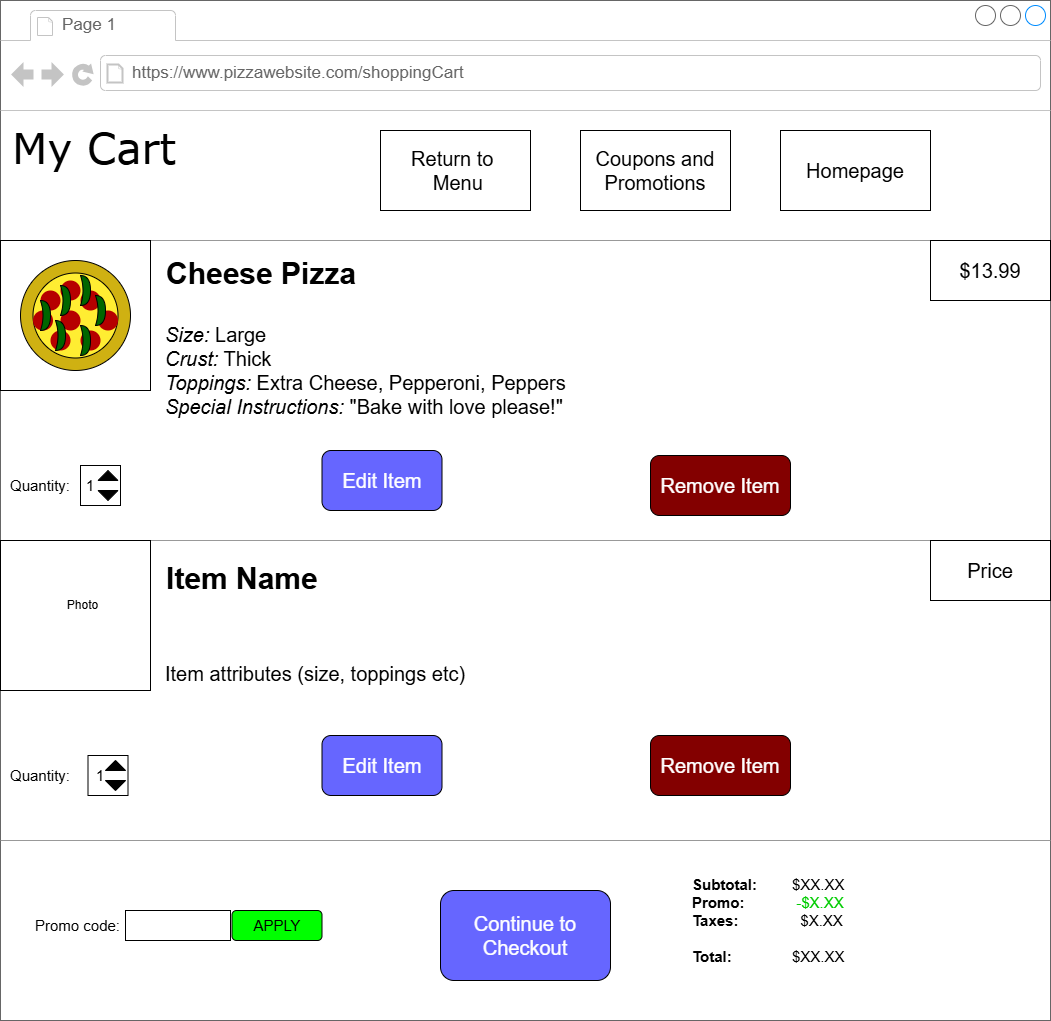

The diagram above was exported from draw.io. Its source (the exported page's mxGraphModel, read from the mxfile embedded in the PNG):
<mxGraphModel dx="1303" dy="669" grid="1" gridSize="10" guides="1" tooltips="1" connect="1" arrows="1" fold="1" page="1" pageScale="1" pageWidth="1100" pageHeight="850" background="none" math="0" shadow="0">
  <root>
    <mxCell id="0" />
    <mxCell id="1" parent="0" />
    <mxCell id="rFMK2d7BL6cQ_jTOunrI-17" value="" style="shape=xor;whiteSpace=wrap;html=1;fillColor=#006600;" vertex="1" parent="1">
      <mxGeometry x="110" y="320" width="10" height="30" as="geometry" />
    </mxCell>
    <mxCell id="rFMK2d7BL6cQ_jTOunrI-29" value="" style="strokeWidth=1;shadow=0;dashed=0;align=center;html=1;shape=mxgraph.mockup.containers.browserWindow;rSize=0;strokeColor=#666666;mainText=,;recursiveResize=0;rounded=0;labelBackgroundColor=none;fontFamily=Verdana;fontSize=12" vertex="1" parent="1">
      <mxGeometry x="10" y="20" width="1050" height="1020" as="geometry" />
    </mxCell>
    <mxCell id="rFMK2d7BL6cQ_jTOunrI-30" value="Page 1" style="strokeWidth=1;shadow=0;dashed=0;align=center;html=1;shape=mxgraph.mockup.containers.anchor;fontSize=17;fontColor=#666666;align=left;" vertex="1" parent="rFMK2d7BL6cQ_jTOunrI-29">
      <mxGeometry x="60" y="12" width="110" height="26" as="geometry" />
    </mxCell>
    <mxCell id="rFMK2d7BL6cQ_jTOunrI-31" value="https://www.pizzawebsite.com/shoppingCart" style="strokeWidth=1;shadow=0;dashed=0;align=center;html=1;shape=mxgraph.mockup.containers.anchor;rSize=0;fontSize=17;fontColor=#666666;align=left;" vertex="1" parent="rFMK2d7BL6cQ_jTOunrI-29">
      <mxGeometry x="130" y="60" width="250" height="26" as="geometry" />
    </mxCell>
    <mxCell id="rFMK2d7BL6cQ_jTOunrI-32" value="&lt;font style=&quot;font-size: 42px;&quot;&gt;My Cart&lt;/font&gt;" style="text;html=1;points=[];align=left;verticalAlign=top;spacingTop=-4;fontSize=30;fontFamily=Verdana" vertex="1" parent="rFMK2d7BL6cQ_jTOunrI-29">
      <mxGeometry x="10" y="120" width="390" height="80" as="geometry" />
    </mxCell>
    <mxCell id="rFMK2d7BL6cQ_jTOunrI-33" value="" style="verticalLabelPosition=bottom;shadow=0;dashed=0;align=center;html=1;verticalAlign=top;strokeWidth=1;shape=mxgraph.mockup.markup.line;strokeColor=#999999;rounded=0;labelBackgroundColor=none;fillColor=#ffffff;fontFamily=Verdana;fontSize=12;fontColor=#000000;" vertex="1" parent="rFMK2d7BL6cQ_jTOunrI-29">
      <mxGeometry y="230" width="1050" height="20" as="geometry" />
    </mxCell>
    <mxCell id="rFMK2d7BL6cQ_jTOunrI-34" value="" style="verticalLabelPosition=bottom;shadow=0;dashed=0;align=center;html=1;verticalAlign=top;strokeWidth=1;shape=mxgraph.mockup.markup.line;strokeColor=#999999;rounded=0;labelBackgroundColor=none;fillColor=#ffffff;fontFamily=Verdana;fontSize=12;fontColor=#000000;" vertex="1" parent="rFMK2d7BL6cQ_jTOunrI-29">
      <mxGeometry y="530" width="1050" height="20" as="geometry" />
    </mxCell>
    <mxCell id="rFMK2d7BL6cQ_jTOunrI-35" value="" style="whiteSpace=wrap;html=1;aspect=fixed;" vertex="1" parent="rFMK2d7BL6cQ_jTOunrI-29">
      <mxGeometry y="240" width="150" height="150" as="geometry" />
    </mxCell>
    <mxCell id="rFMK2d7BL6cQ_jTOunrI-36" value="" style="ellipse;whiteSpace=wrap;html=1;aspect=fixed;fillColor=#CFB112;" vertex="1" parent="rFMK2d7BL6cQ_jTOunrI-29">
      <mxGeometry x="20" y="260" width="110" height="110" as="geometry" />
    </mxCell>
    <mxCell id="rFMK2d7BL6cQ_jTOunrI-37" value="" style="ellipse;whiteSpace=wrap;html=1;aspect=fixed;fillColor=#FFED32;" vertex="1" parent="rFMK2d7BL6cQ_jTOunrI-29">
      <mxGeometry x="32.5" y="272.5" width="85" height="85" as="geometry" />
    </mxCell>
    <mxCell id="rFMK2d7BL6cQ_jTOunrI-38" value="" style="ellipse;whiteSpace=wrap;html=1;aspect=fixed;fillColor=#B60000;strokeColor=none;" vertex="1" parent="rFMK2d7BL6cQ_jTOunrI-29">
      <mxGeometry x="60" y="280" width="20" height="20" as="geometry" />
    </mxCell>
    <mxCell id="rFMK2d7BL6cQ_jTOunrI-39" value="" style="ellipse;whiteSpace=wrap;html=1;aspect=fixed;fillColor=#B60000;strokeColor=none;" vertex="1" parent="rFMK2d7BL6cQ_jTOunrI-29">
      <mxGeometry x="80" y="290" width="20" height="20" as="geometry" />
    </mxCell>
    <mxCell id="rFMK2d7BL6cQ_jTOunrI-40" value="" style="ellipse;whiteSpace=wrap;html=1;aspect=fixed;fillColor=#B60000;strokeColor=none;" vertex="1" parent="rFMK2d7BL6cQ_jTOunrI-29">
      <mxGeometry x="80" y="330" width="20" height="20" as="geometry" />
    </mxCell>
    <mxCell id="rFMK2d7BL6cQ_jTOunrI-41" value="" style="ellipse;whiteSpace=wrap;html=1;aspect=fixed;fillColor=#B60000;strokeColor=none;" vertex="1" parent="rFMK2d7BL6cQ_jTOunrI-29">
      <mxGeometry x="97.5" y="310" width="20" height="20" as="geometry" />
    </mxCell>
    <mxCell id="rFMK2d7BL6cQ_jTOunrI-42" value="" style="ellipse;whiteSpace=wrap;html=1;aspect=fixed;fillColor=#B60000;strokeColor=none;" vertex="1" parent="rFMK2d7BL6cQ_jTOunrI-29">
      <mxGeometry x="60" y="310" width="20" height="20" as="geometry" />
    </mxCell>
    <mxCell id="rFMK2d7BL6cQ_jTOunrI-43" value="" style="ellipse;whiteSpace=wrap;html=1;aspect=fixed;fillColor=#B60000;strokeColor=none;" vertex="1" parent="rFMK2d7BL6cQ_jTOunrI-29">
      <mxGeometry x="32.5" y="310" width="20" height="20" as="geometry" />
    </mxCell>
    <mxCell id="rFMK2d7BL6cQ_jTOunrI-44" value="" style="ellipse;whiteSpace=wrap;html=1;aspect=fixed;fillColor=#B60000;strokeColor=none;" vertex="1" parent="rFMK2d7BL6cQ_jTOunrI-29">
      <mxGeometry x="40" y="290" width="20" height="20" as="geometry" />
    </mxCell>
    <mxCell id="rFMK2d7BL6cQ_jTOunrI-45" value="" style="ellipse;whiteSpace=wrap;html=1;aspect=fixed;fillColor=#B60000;strokeColor=none;" vertex="1" parent="rFMK2d7BL6cQ_jTOunrI-29">
      <mxGeometry x="50" y="330" width="20" height="20" as="geometry" />
    </mxCell>
    <mxCell id="rFMK2d7BL6cQ_jTOunrI-46" value="" style="shape=xor;whiteSpace=wrap;html=1;fillColor=#006600;" vertex="1" parent="rFMK2d7BL6cQ_jTOunrI-29">
      <mxGeometry x="60" y="285" width="10" height="30" as="geometry" />
    </mxCell>
    <mxCell id="rFMK2d7BL6cQ_jTOunrI-47" value="" style="shape=xor;whiteSpace=wrap;html=1;fillColor=#006600;" vertex="1" parent="rFMK2d7BL6cQ_jTOunrI-29">
      <mxGeometry x="40" y="300" width="10" height="30" as="geometry" />
    </mxCell>
    <mxCell id="rFMK2d7BL6cQ_jTOunrI-48" value="" style="shape=xor;whiteSpace=wrap;html=1;fillColor=#006600;" vertex="1" parent="rFMK2d7BL6cQ_jTOunrI-29">
      <mxGeometry x="80" y="275" width="10" height="30" as="geometry" />
    </mxCell>
    <mxCell id="rFMK2d7BL6cQ_jTOunrI-49" value="" style="shape=xor;whiteSpace=wrap;html=1;fillColor=#006600;" vertex="1" parent="rFMK2d7BL6cQ_jTOunrI-29">
      <mxGeometry x="80" y="325" width="10" height="30" as="geometry" />
    </mxCell>
    <mxCell id="rFMK2d7BL6cQ_jTOunrI-50" value="" style="shape=xor;whiteSpace=wrap;html=1;fillColor=#006600;" vertex="1" parent="rFMK2d7BL6cQ_jTOunrI-29">
      <mxGeometry x="55" y="320" width="10" height="30" as="geometry" />
    </mxCell>
    <mxCell id="rFMK2d7BL6cQ_jTOunrI-51" value="" style="shape=xor;whiteSpace=wrap;html=1;fillColor=#006600;" vertex="1" parent="rFMK2d7BL6cQ_jTOunrI-29">
      <mxGeometry x="95" y="295" width="10" height="30" as="geometry" />
    </mxCell>
    <mxCell id="rFMK2d7BL6cQ_jTOunrI-52" value="&lt;b&gt;&lt;font style=&quot;font-size: 30px;&quot;&gt;Cheese Pizza&lt;/font&gt;&lt;/b&gt;" style="text;strokeColor=none;fillColor=none;align=left;verticalAlign=middle;spacingLeft=4;spacingRight=4;overflow=hidden;points=[[0,0.5],[1,0.5]];portConstraint=eastwest;rotatable=0;whiteSpace=wrap;html=1;" vertex="1" parent="rFMK2d7BL6cQ_jTOunrI-29">
      <mxGeometry x="160" y="245" width="340" height="55" as="geometry" />
    </mxCell>
    <mxCell id="rFMK2d7BL6cQ_jTOunrI-53" value="&lt;font style=&quot;font-size: 20px;&quot;&gt;&lt;i&gt;Size:&lt;/i&gt; Large&lt;/font&gt;&lt;div&gt;&lt;font style=&quot;font-size: 20px;&quot;&gt;&lt;i&gt;Crust:&lt;/i&gt; Thick&lt;/font&gt;&lt;/div&gt;&lt;div&gt;&lt;font style=&quot;font-size: 20px;&quot;&gt;&lt;i&gt;Toppings:&lt;/i&gt; Extra Cheese, Pepperoni, Peppers&lt;/font&gt;&lt;/div&gt;&lt;div&gt;&lt;font style=&quot;font-size: 20px;&quot;&gt;&lt;i&gt;Special Instructions:&lt;/i&gt; &quot;Bake with love please!&quot;&lt;br&gt;&lt;/font&gt;&lt;div&gt;&lt;br&gt;&lt;/div&gt;&lt;/div&gt;" style="text;html=1;align=left;verticalAlign=middle;whiteSpace=wrap;rounded=0;" vertex="1" parent="rFMK2d7BL6cQ_jTOunrI-29">
      <mxGeometry x="163" y="305" width="437" height="145" as="geometry" />
    </mxCell>
    <mxCell id="rFMK2d7BL6cQ_jTOunrI-54" value="&lt;font style=&quot;font-size: 15px;&quot;&gt;Quantity:&lt;/font&gt;" style="text;html=1;align=left;verticalAlign=middle;whiteSpace=wrap;rounded=0;" vertex="1" parent="rFMK2d7BL6cQ_jTOunrI-29">
      <mxGeometry x="7.5" y="470" width="105" height="30" as="geometry" />
    </mxCell>
    <mxCell id="rFMK2d7BL6cQ_jTOunrI-55" value="" style="whiteSpace=wrap;html=1;aspect=fixed;" vertex="1" parent="rFMK2d7BL6cQ_jTOunrI-29">
      <mxGeometry x="80" y="465" width="40" height="40" as="geometry" />
    </mxCell>
    <mxCell id="rFMK2d7BL6cQ_jTOunrI-56" value="&lt;font style=&quot;font-size: 15px;&quot;&gt;1&lt;/font&gt;" style="text;html=1;align=center;verticalAlign=middle;whiteSpace=wrap;rounded=0;" vertex="1" parent="rFMK2d7BL6cQ_jTOunrI-29">
      <mxGeometry x="75" y="470" width="30" height="30" as="geometry" />
    </mxCell>
    <mxCell id="rFMK2d7BL6cQ_jTOunrI-57" value="" style="triangle;whiteSpace=wrap;html=1;direction=south;fillColor=#000000;" vertex="1" parent="rFMK2d7BL6cQ_jTOunrI-29">
      <mxGeometry x="97.5" y="490" width="20" height="10" as="geometry" />
    </mxCell>
    <mxCell id="rFMK2d7BL6cQ_jTOunrI-58" value="" style="triangle;whiteSpace=wrap;html=1;direction=north;fillColor=#000000;" vertex="1" parent="rFMK2d7BL6cQ_jTOunrI-29">
      <mxGeometry x="97.5" y="470" width="20" height="10" as="geometry" />
    </mxCell>
    <mxCell id="rFMK2d7BL6cQ_jTOunrI-59" value="&lt;font style=&quot;font-size: 20px; color: rgb(255, 255, 255);&quot;&gt;Edit Item&lt;/font&gt;" style="rounded=1;whiteSpace=wrap;html=1;fillColor=#6666FF;" vertex="1" parent="rFMK2d7BL6cQ_jTOunrI-29">
      <mxGeometry x="321.5" y="450" width="120" height="60" as="geometry" />
    </mxCell>
    <mxCell id="rFMK2d7BL6cQ_jTOunrI-60" value="&lt;font style=&quot;font-size: 20px; color: rgb(255, 255, 255);&quot;&gt;Remove Item&lt;/font&gt;" style="rounded=1;whiteSpace=wrap;html=1;fillColor=#830000;" vertex="1" parent="rFMK2d7BL6cQ_jTOunrI-29">
      <mxGeometry x="650" y="455" width="140" height="60" as="geometry" />
    </mxCell>
    <mxCell id="rFMK2d7BL6cQ_jTOunrI-63" value="" style="whiteSpace=wrap;html=1;aspect=fixed;" vertex="1" parent="rFMK2d7BL6cQ_jTOunrI-29">
      <mxGeometry y="540" width="150" height="150" as="geometry" />
    </mxCell>
    <mxCell id="rFMK2d7BL6cQ_jTOunrI-64" value="Photo" style="text;html=1;align=center;verticalAlign=middle;whiteSpace=wrap;rounded=0;" vertex="1" parent="rFMK2d7BL6cQ_jTOunrI-29">
      <mxGeometry x="45" y="590" width="75" height="30" as="geometry" />
    </mxCell>
    <mxCell id="rFMK2d7BL6cQ_jTOunrI-65" value="&lt;span style=&quot;font-size: 30px;&quot;&gt;&lt;b&gt;Item Name&lt;/b&gt;&lt;/span&gt;" style="text;strokeColor=none;fillColor=none;align=left;verticalAlign=middle;spacingLeft=4;spacingRight=4;overflow=hidden;points=[[0,0.5],[1,0.5]];portConstraint=eastwest;rotatable=0;whiteSpace=wrap;html=1;" vertex="1" parent="rFMK2d7BL6cQ_jTOunrI-29">
      <mxGeometry x="160" y="550" width="340" height="55" as="geometry" />
    </mxCell>
    <mxCell id="rFMK2d7BL6cQ_jTOunrI-66" value="&lt;span style=&quot;font-size: 20px;&quot;&gt;Item attributes (size, toppings etc)&lt;/span&gt;" style="text;html=1;align=left;verticalAlign=middle;whiteSpace=wrap;rounded=0;" vertex="1" parent="rFMK2d7BL6cQ_jTOunrI-29">
      <mxGeometry x="163" y="600" width="437" height="145" as="geometry" />
    </mxCell>
    <mxCell id="rFMK2d7BL6cQ_jTOunrI-67" value="&lt;font style=&quot;font-size: 15px;&quot;&gt;Quantity:&lt;/font&gt;" style="text;html=1;align=left;verticalAlign=middle;whiteSpace=wrap;rounded=0;" vertex="1" parent="rFMK2d7BL6cQ_jTOunrI-29">
      <mxGeometry x="7.5" y="760" width="105" height="30" as="geometry" />
    </mxCell>
    <mxCell id="rFMK2d7BL6cQ_jTOunrI-68" value="" style="whiteSpace=wrap;html=1;aspect=fixed;" vertex="1" parent="rFMK2d7BL6cQ_jTOunrI-29">
      <mxGeometry x="87.5" y="755" width="40" height="40" as="geometry" />
    </mxCell>
    <mxCell id="rFMK2d7BL6cQ_jTOunrI-69" value="&lt;font style=&quot;font-size: 15px;&quot;&gt;1&lt;/font&gt;" style="text;html=1;align=center;verticalAlign=middle;whiteSpace=wrap;rounded=0;" vertex="1" parent="rFMK2d7BL6cQ_jTOunrI-29">
      <mxGeometry x="85" y="760" width="30" height="30" as="geometry" />
    </mxCell>
    <mxCell id="rFMK2d7BL6cQ_jTOunrI-70" value="" style="triangle;whiteSpace=wrap;html=1;direction=north;fillColor=#000000;" vertex="1" parent="rFMK2d7BL6cQ_jTOunrI-29">
      <mxGeometry x="105" y="760" width="20" height="10" as="geometry" />
    </mxCell>
    <mxCell id="rFMK2d7BL6cQ_jTOunrI-71" value="" style="triangle;whiteSpace=wrap;html=1;direction=south;fillColor=#000000;" vertex="1" parent="rFMK2d7BL6cQ_jTOunrI-29">
      <mxGeometry x="105" y="780" width="20" height="10" as="geometry" />
    </mxCell>
    <mxCell id="rFMK2d7BL6cQ_jTOunrI-72" value="&lt;font style=&quot;font-size: 20px; color: rgb(255, 255, 255);&quot;&gt;Edit Item&lt;/font&gt;" style="rounded=1;whiteSpace=wrap;html=1;fillColor=#6666FF;" vertex="1" parent="rFMK2d7BL6cQ_jTOunrI-29">
      <mxGeometry x="321.5" y="735" width="120" height="60" as="geometry" />
    </mxCell>
    <mxCell id="rFMK2d7BL6cQ_jTOunrI-73" value="&lt;font style=&quot;font-size: 20px; color: rgb(255, 255, 255);&quot;&gt;Remove Item&lt;/font&gt;" style="rounded=1;whiteSpace=wrap;html=1;fillColor=#830000;" vertex="1" parent="rFMK2d7BL6cQ_jTOunrI-29">
      <mxGeometry x="650" y="735" width="140" height="60" as="geometry" />
    </mxCell>
    <mxCell id="rFMK2d7BL6cQ_jTOunrI-74" value="&lt;font style=&quot;font-size: 20px;&quot;&gt;$13.99&lt;/font&gt;" style="rounded=0;whiteSpace=wrap;html=1;" vertex="1" parent="rFMK2d7BL6cQ_jTOunrI-29">
      <mxGeometry x="930" y="240" width="120" height="60" as="geometry" />
    </mxCell>
    <mxCell id="rFMK2d7BL6cQ_jTOunrI-75" value="&lt;span style=&quot;font-size: 20px;&quot;&gt;Price&lt;/span&gt;" style="rounded=0;whiteSpace=wrap;html=1;" vertex="1" parent="rFMK2d7BL6cQ_jTOunrI-29">
      <mxGeometry x="930" y="540" width="120" height="60" as="geometry" />
    </mxCell>
    <mxCell id="rFMK2d7BL6cQ_jTOunrI-76" value="&lt;font style=&quot;font-size: 20px;&quot;&gt;Return to&amp;nbsp; &amp;nbsp;Menu&lt;/font&gt;" style="rounded=0;whiteSpace=wrap;html=1;" vertex="1" parent="rFMK2d7BL6cQ_jTOunrI-29">
      <mxGeometry x="380" y="130" width="150" height="80" as="geometry" />
    </mxCell>
    <mxCell id="rFMK2d7BL6cQ_jTOunrI-77" value="&lt;span style=&quot;font-size: 20px;&quot;&gt;Homepage&lt;/span&gt;" style="rounded=0;whiteSpace=wrap;html=1;" vertex="1" parent="rFMK2d7BL6cQ_jTOunrI-29">
      <mxGeometry x="780" y="130" width="150" height="80" as="geometry" />
    </mxCell>
    <mxCell id="rFMK2d7BL6cQ_jTOunrI-79" value="" style="verticalLabelPosition=bottom;shadow=0;dashed=0;align=center;html=1;verticalAlign=top;strokeWidth=1;shape=mxgraph.mockup.markup.line;strokeColor=#999999;rounded=0;labelBackgroundColor=none;fillColor=#ffffff;fontFamily=Verdana;fontSize=12;fontColor=#000000;" vertex="1" parent="rFMK2d7BL6cQ_jTOunrI-29">
      <mxGeometry y="830" width="1050" height="20" as="geometry" />
    </mxCell>
    <mxCell id="rFMK2d7BL6cQ_jTOunrI-80" value="&lt;font style=&quot;font-size: 15px;&quot;&gt;Promo code:&lt;/font&gt;" style="text;html=1;align=center;verticalAlign=middle;whiteSpace=wrap;rounded=0;" vertex="1" parent="rFMK2d7BL6cQ_jTOunrI-29">
      <mxGeometry x="25" y="910" width="105" height="30" as="geometry" />
    </mxCell>
    <mxCell id="rFMK2d7BL6cQ_jTOunrI-81" value="" style="rounded=0;whiteSpace=wrap;html=1;" vertex="1" parent="rFMK2d7BL6cQ_jTOunrI-29">
      <mxGeometry x="125" y="910" width="105" height="30" as="geometry" />
    </mxCell>
    <mxCell id="rFMK2d7BL6cQ_jTOunrI-82" value="&lt;font style=&quot;font-size: 15px; color: rgb(0, 0, 0);&quot;&gt;APPLY&lt;/font&gt;" style="rounded=1;whiteSpace=wrap;html=1;fillColor=#00FF00;" vertex="1" parent="rFMK2d7BL6cQ_jTOunrI-29">
      <mxGeometry x="231.5" y="910" width="90" height="30" as="geometry" />
    </mxCell>
    <mxCell id="rFMK2d7BL6cQ_jTOunrI-83" value="&lt;span style=&quot;font-size: 15px;&quot;&gt;&lt;b&gt;Subtotal:&lt;/b&gt;&lt;/span&gt;&lt;div&gt;&lt;span style=&quot;font-size: 15px;&quot;&gt;&lt;b&gt;Promo:&lt;br&gt;&lt;/b&gt;&lt;/span&gt;&lt;div&gt;&lt;span style=&quot;font-size: 15px;&quot;&gt;&lt;b&gt;Taxes:&lt;/b&gt;&lt;/span&gt;&lt;/div&gt;&lt;div&gt;&lt;span style=&quot;font-size: 15px;&quot;&gt;&lt;b&gt;&lt;br&gt;&lt;/b&gt;&lt;/span&gt;&lt;/div&gt;&lt;div&gt;&lt;span style=&quot;font-size: 15px;&quot;&gt;&lt;b&gt;Total:&lt;/b&gt;&lt;/span&gt;&lt;/div&gt;&lt;/div&gt;" style="text;html=1;align=left;verticalAlign=middle;whiteSpace=wrap;rounded=0;" vertex="1" parent="rFMK2d7BL6cQ_jTOunrI-29">
      <mxGeometry x="690" y="870" width="80" height="100" as="geometry" />
    </mxCell>
    <mxCell id="rFMK2d7BL6cQ_jTOunrI-84" value="&lt;span style=&quot;font-size: 15px;&quot;&gt;$XX.XX&lt;/span&gt;&lt;div&gt;&lt;span style=&quot;font-size: 15px;&quot;&gt;&lt;font style=&quot;color: rgb(0, 255, 0);&quot;&gt;&amp;nbsp;&lt;/font&gt;&lt;font style=&quot;color: rgb(0, 204, 0);&quot;&gt;-$X.XX&lt;/font&gt;&lt;/span&gt;&lt;/div&gt;&lt;div&gt;&lt;span style=&quot;font-size: 15px;&quot;&gt;&amp;nbsp; $X.XX&lt;/span&gt;&lt;/div&gt;&lt;div&gt;&lt;span style=&quot;font-size: 15px;&quot;&gt;&lt;br&gt;&lt;/span&gt;&lt;/div&gt;&lt;div&gt;&lt;span style=&quot;font-size: 15px;&quot;&gt;$XX.XX&lt;/span&gt;&lt;/div&gt;" style="text;html=1;align=left;verticalAlign=middle;whiteSpace=wrap;rounded=0;" vertex="1" parent="rFMK2d7BL6cQ_jTOunrI-29">
      <mxGeometry x="790" y="870" width="80" height="100" as="geometry" />
    </mxCell>
    <mxCell id="rFMK2d7BL6cQ_jTOunrI-86" value="&lt;font color=&quot;#ffffff&quot;&gt;&lt;span style=&quot;font-size: 20px;&quot;&gt;Continue to Checkout&lt;/span&gt;&lt;/font&gt;" style="rounded=1;whiteSpace=wrap;html=1;fillColor=#6666FF;" vertex="1" parent="rFMK2d7BL6cQ_jTOunrI-29">
      <mxGeometry x="440" y="890" width="170" height="90" as="geometry" />
    </mxCell>
    <mxCell id="rFMK2d7BL6cQ_jTOunrI-87" value="&lt;span style=&quot;font-size: 20px;&quot;&gt;Coupons and Promotions&lt;/span&gt;" style="rounded=0;whiteSpace=wrap;html=1;" vertex="1" parent="rFMK2d7BL6cQ_jTOunrI-29">
      <mxGeometry x="580" y="130" width="150" height="80" as="geometry" />
    </mxCell>
  </root>
</mxGraphModel>